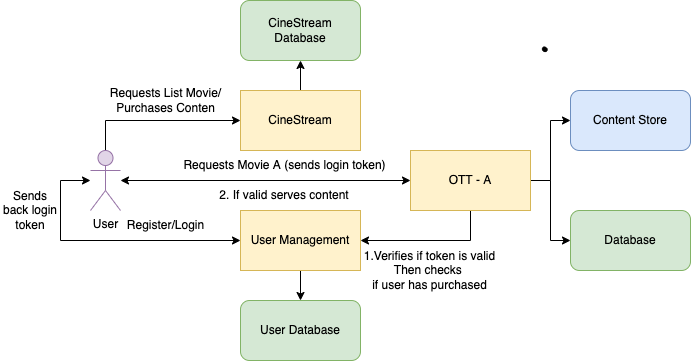

The diagram above was exported from draw.io. Its source (the exported page's mxGraphModel, read from the mxfile embedded in the PNG):
<mxGraphModel dx="946" dy="672" grid="1" gridSize="10" guides="1" tooltips="1" connect="1" arrows="1" fold="1" page="1" pageScale="1" pageWidth="827" pageHeight="1169" math="0" shadow="0">
  <root>
    <mxCell id="0" />
    <mxCell id="1" parent="0" />
    <mxCell id="8d1WioxeTgKYCqz3KIDl-4" style="edgeStyle=orthogonalEdgeStyle;rounded=0;orthogonalLoop=1;jettySize=auto;html=1;entryX=0.5;entryY=1;entryDx=0;entryDy=0;" edge="1" parent="1" source="8d1WioxeTgKYCqz3KIDl-2" target="8d1WioxeTgKYCqz3KIDl-3">
      <mxGeometry relative="1" as="geometry" />
    </mxCell>
    <mxCell id="8d1WioxeTgKYCqz3KIDl-2" value="CineStream" style="rounded=0;whiteSpace=wrap;html=1;fillColor=#fff2cc;strokeColor=#d6b656;" vertex="1" parent="1">
      <mxGeometry x="370" y="210" width="120" height="60" as="geometry" />
    </mxCell>
    <mxCell id="8d1WioxeTgKYCqz3KIDl-3" value="CineStream&lt;br&gt;Database" style="rounded=1;whiteSpace=wrap;html=1;fillColor=#d5e8d4;strokeColor=#82b366;" vertex="1" parent="1">
      <mxGeometry x="370" y="120" width="120" height="60" as="geometry" />
    </mxCell>
    <mxCell id="8d1WioxeTgKYCqz3KIDl-5" value="User Database" style="rounded=1;whiteSpace=wrap;html=1;fillColor=#d5e8d4;strokeColor=#82b366;" vertex="1" parent="1">
      <mxGeometry x="370" y="420" width="120" height="60" as="geometry" />
    </mxCell>
    <mxCell id="8d1WioxeTgKYCqz3KIDl-7" style="edgeStyle=orthogonalEdgeStyle;rounded=0;orthogonalLoop=1;jettySize=auto;html=1;entryX=0.5;entryY=0;entryDx=0;entryDy=0;" edge="1" parent="1" source="8d1WioxeTgKYCqz3KIDl-6" target="8d1WioxeTgKYCqz3KIDl-5">
      <mxGeometry relative="1" as="geometry" />
    </mxCell>
    <mxCell id="8d1WioxeTgKYCqz3KIDl-6" value="User Management" style="rounded=0;whiteSpace=wrap;html=1;fillColor=#fff2cc;strokeColor=#d6b656;" vertex="1" parent="1">
      <mxGeometry x="370" y="330" width="120" height="60" as="geometry" />
    </mxCell>
    <mxCell id="8d1WioxeTgKYCqz3KIDl-11" style="edgeStyle=orthogonalEdgeStyle;rounded=0;orthogonalLoop=1;jettySize=auto;html=1;entryX=0;entryY=0.5;entryDx=0;entryDy=0;" edge="1" parent="1" source="8d1WioxeTgKYCqz3KIDl-8" target="8d1WioxeTgKYCqz3KIDl-9">
      <mxGeometry relative="1" as="geometry" />
    </mxCell>
    <mxCell id="8d1WioxeTgKYCqz3KIDl-12" style="edgeStyle=orthogonalEdgeStyle;rounded=0;orthogonalLoop=1;jettySize=auto;html=1;entryX=0;entryY=0.5;entryDx=0;entryDy=0;" edge="1" parent="1" source="8d1WioxeTgKYCqz3KIDl-8" target="8d1WioxeTgKYCqz3KIDl-10">
      <mxGeometry relative="1" as="geometry" />
    </mxCell>
    <mxCell id="8d1WioxeTgKYCqz3KIDl-28" style="edgeStyle=orthogonalEdgeStyle;rounded=0;orthogonalLoop=1;jettySize=auto;html=1;startArrow=none;startFill=0;endArrow=classic;endFill=1;" edge="1" parent="1" source="8d1WioxeTgKYCqz3KIDl-8" target="8d1WioxeTgKYCqz3KIDl-6">
      <mxGeometry relative="1" as="geometry">
        <Array as="points">
          <mxPoint x="600" y="360" />
        </Array>
      </mxGeometry>
    </mxCell>
    <mxCell id="8d1WioxeTgKYCqz3KIDl-8" value="OTT - A" style="rounded=0;whiteSpace=wrap;html=1;fillColor=#fff2cc;strokeColor=#d6b656;" vertex="1" parent="1">
      <mxGeometry x="540" y="270" width="120" height="60" as="geometry" />
    </mxCell>
    <mxCell id="8d1WioxeTgKYCqz3KIDl-9" value="Content Store" style="rounded=1;whiteSpace=wrap;html=1;fillColor=#dae8fc;strokeColor=#6c8ebf;" vertex="1" parent="1">
      <mxGeometry x="700" y="210" width="120" height="60" as="geometry" />
    </mxCell>
    <mxCell id="8d1WioxeTgKYCqz3KIDl-10" value="Database" style="rounded=1;whiteSpace=wrap;html=1;fillColor=#d5e8d4;strokeColor=#82b366;" vertex="1" parent="1">
      <mxGeometry x="700" y="330" width="120" height="60" as="geometry" />
    </mxCell>
    <mxCell id="8d1WioxeTgKYCqz3KIDl-13" value="" style="shape=stencil(fZbdcgIhDIWfZm8zQAg/17Z9j85U606tdqz9e/tmZ0c0uJ47xP0I5JwEBl59bp8/1kNwn6fj4W39M76ctgM/DCGM++36OJ50NPDjwKvN4bh+PR6+9i/z74/n6ctp9H74nlb4nbmSKZeJCu5vngmZ6jzzNAO7cX8FVKEsBuBKrgKg9oAE8gkCbLeUhEoEQKSUDZDLeWYRKIl8MEDRmHwfyBrBG6Amyu4+kDxxMoB3jhwgYu7TVAsVkFcWCs4CTBEoF4RctKeOxHIf8IXYpikHikAIf+MNUW94AGSSaoAoFIE3AlOyeWU+p2E5S9yfQZcQILVuQOwZdJNoS9Ls3wA5u2XZTIHECqeJ9kDpSaauRiNVcAY1QhdBzeLBli5WazpkSsBLV25uRaqWRyFawTQzRRIQYirJzq5atkBqLfouwqUxLBepthWb10vrWZY6UOAeyKCCtDV625mm9gmUC4Wc3VLJMMIE1BsA2FW9JraVlQB7n3c9oMKhCLEvIM1zBPZ25/umNQ1tVEC2G+fFCC8g398O2hNQuQlVu752DBfA+q0ptnqO5JFmeuIuo9DY7KjY71UxdJV4EntifPWorW++R/dC4t7V3DlIB5cHx2bc7eb3yvX//QNFp+bHDT/+Aw==);lineShape=1;" vertex="1" parent="1">
      <mxGeometry x="671.8679608424757" y="166.37531245851915" width="4.672539772115442" height="4.665236216357698" as="geometry" />
    </mxCell>
    <mxCell id="8d1WioxeTgKYCqz3KIDl-17" style="edgeStyle=orthogonalEdgeStyle;rounded=0;orthogonalLoop=1;jettySize=auto;html=1;entryX=0;entryY=0.5;entryDx=0;entryDy=0;" edge="1" parent="1" source="8d1WioxeTgKYCqz3KIDl-14" target="8d1WioxeTgKYCqz3KIDl-2">
      <mxGeometry relative="1" as="geometry">
        <Array as="points">
          <mxPoint x="235" y="240" />
        </Array>
      </mxGeometry>
    </mxCell>
    <mxCell id="8d1WioxeTgKYCqz3KIDl-19" style="edgeStyle=orthogonalEdgeStyle;rounded=0;orthogonalLoop=1;jettySize=auto;html=1;entryX=0;entryY=0.5;entryDx=0;entryDy=0;startArrow=classic;startFill=1;" edge="1" parent="1" source="8d1WioxeTgKYCqz3KIDl-14" target="8d1WioxeTgKYCqz3KIDl-8">
      <mxGeometry relative="1" as="geometry" />
    </mxCell>
    <mxCell id="8d1WioxeTgKYCqz3KIDl-31" style="edgeStyle=orthogonalEdgeStyle;rounded=0;orthogonalLoop=1;jettySize=auto;html=1;startArrow=classic;startFill=1;endArrow=classic;endFill=1;entryX=0;entryY=0.5;entryDx=0;entryDy=0;" edge="1" parent="1" source="8d1WioxeTgKYCqz3KIDl-14" target="8d1WioxeTgKYCqz3KIDl-6">
      <mxGeometry relative="1" as="geometry">
        <Array as="points">
          <mxPoint x="190" y="300" />
          <mxPoint x="190" y="360" />
        </Array>
      </mxGeometry>
    </mxCell>
    <mxCell id="8d1WioxeTgKYCqz3KIDl-14" value="User&lt;br&gt;" style="shape=umlActor;verticalLabelPosition=bottom;verticalAlign=top;html=1;outlineConnect=0;fillColor=#e1d5e7;strokeColor=#9673a6;" vertex="1" parent="1">
      <mxGeometry x="220" y="270" width="30" height="60" as="geometry" />
    </mxCell>
    <mxCell id="8d1WioxeTgKYCqz3KIDl-18" value="Requests List Movie/&lt;br&gt;Purchases Conten" style="text;html=1;align=center;verticalAlign=middle;resizable=0;points=[];autosize=1;strokeColor=none;fillColor=none;" vertex="1" parent="1">
      <mxGeometry x="230" y="200" width="130" height="40" as="geometry" />
    </mxCell>
    <mxCell id="8d1WioxeTgKYCqz3KIDl-20" value="Requests Movie A (sends login token)" style="text;html=1;align=center;verticalAlign=middle;resizable=0;points=[];autosize=1;strokeColor=none;fillColor=none;" vertex="1" parent="1">
      <mxGeometry x="304" y="270" width="220" height="30" as="geometry" />
    </mxCell>
    <mxCell id="8d1WioxeTgKYCqz3KIDl-25" value="1.Verifies if token is valid&lt;br&gt;Then checks &lt;br&gt;if user has purchased" style="text;html=1;align=center;verticalAlign=middle;resizable=0;points=[];autosize=1;strokeColor=none;fillColor=none;" vertex="1" parent="1">
      <mxGeometry x="484" y="360" width="150" height="60" as="geometry" />
    </mxCell>
    <mxCell id="8d1WioxeTgKYCqz3KIDl-27" value="2. If valid serves content" style="text;html=1;strokeColor=none;fillColor=none;align=center;verticalAlign=middle;whiteSpace=wrap;rounded=0;" vertex="1" parent="1">
      <mxGeometry x="344" y="300" width="140" height="30" as="geometry" />
    </mxCell>
    <mxCell id="8d1WioxeTgKYCqz3KIDl-32" value="Register/Login" style="text;html=1;align=center;verticalAlign=middle;resizable=0;points=[];autosize=1;strokeColor=none;fillColor=none;" vertex="1" parent="1">
      <mxGeometry x="245" y="330" width="100" height="30" as="geometry" />
    </mxCell>
    <mxCell id="8d1WioxeTgKYCqz3KIDl-36" value="&lt;span style=&quot;&quot;&gt;Sends back login token&lt;/span&gt;" style="text;html=1;strokeColor=none;fillColor=none;align=center;verticalAlign=middle;whiteSpace=wrap;rounded=0;" vertex="1" parent="1">
      <mxGeometry x="130" y="300" width="60" height="60" as="geometry" />
    </mxCell>
  </root>
</mxGraphModel>